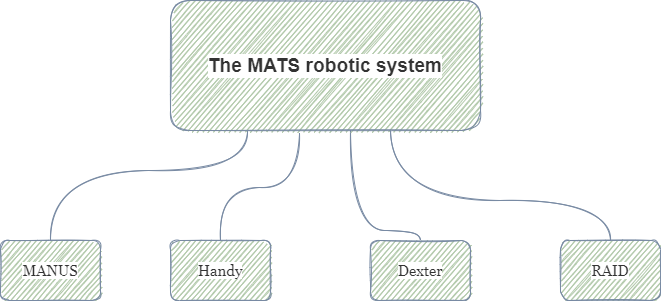

The diagram above was exported from draw.io. Its source (the exported page's mxGraphModel, read from the mxfile embedded in the PNG):
<mxGraphModel dx="782" dy="436" grid="1" gridSize="10" guides="1" tooltips="1" connect="1" arrows="1" fold="1" page="1" pageScale="1" pageWidth="827" pageHeight="1169" math="0" shadow="0">
  <root>
    <mxCell id="0" />
    <mxCell id="1" parent="0" />
    <mxCell id="8qsqRYyxdRfRc_10habP-2" value="&lt;span style=&quot;color: rgb(51 , 51 , 51) ; font-family: &amp;#34;georgia&amp;#34; , serif ; font-size: 15px ; background-color: rgb(255 , 255 , 255)&quot;&gt;RAID&lt;/span&gt;" style="whiteSpace=wrap;html=1;align=center;verticalAlign=middle;treeFolding=1;treeMoving=1;newEdgeStyle={&quot;edgeStyle&quot;:&quot;elbowEdgeStyle&quot;,&quot;startArrow&quot;:&quot;none&quot;,&quot;endArrow&quot;:&quot;none&quot;};fillColor=#B2C9AB;strokeColor=#788AA3;fontColor=#46495D;rounded=1;sketch=1;" parent="1" vertex="1">
      <mxGeometry x="590" y="550" width="100" height="60" as="geometry" />
    </mxCell>
    <mxCell id="8qsqRYyxdRfRc_10habP-3" value="" style="edgeStyle=elbowEdgeStyle;elbow=vertical;startArrow=none;endArrow=none;strokeColor=#788AA3;fontColor=#46495D;sketch=1;curved=1;" parent="1" target="8qsqRYyxdRfRc_10habP-2" edge="1">
      <mxGeometry relative="1" as="geometry">
        <mxPoint x="420" y="440" as="sourcePoint" />
        <Array as="points">
          <mxPoint x="580" y="510" />
        </Array>
      </mxGeometry>
    </mxCell>
    <mxCell id="8qsqRYyxdRfRc_10habP-4" value="&lt;span style=&quot;color: rgb(51 , 51 , 51) ; font-family: &amp;#34;georgia&amp;#34; , serif ; font-size: 15px ; background-color: rgb(255 , 255 , 255)&quot;&gt;Dexter&lt;/span&gt;" style="whiteSpace=wrap;html=1;align=center;verticalAlign=middle;treeFolding=1;treeMoving=1;newEdgeStyle={&quot;edgeStyle&quot;:&quot;elbowEdgeStyle&quot;,&quot;startArrow&quot;:&quot;none&quot;,&quot;endArrow&quot;:&quot;none&quot;};fillColor=#B2C9AB;strokeColor=#788AA3;fontColor=#46495D;rounded=1;sketch=1;" parent="1" vertex="1">
      <mxGeometry x="400" y="550" width="100" height="60" as="geometry" />
    </mxCell>
    <mxCell id="8qsqRYyxdRfRc_10habP-5" value="" style="edgeStyle=elbowEdgeStyle;elbow=vertical;startArrow=none;endArrow=none;strokeColor=#788AA3;fontColor=#46495D;sketch=1;curved=1;" parent="1" target="8qsqRYyxdRfRc_10habP-4" edge="1">
      <mxGeometry relative="1" as="geometry">
        <mxPoint x="380" y="440" as="sourcePoint" />
        <Array as="points">
          <mxPoint x="450" y="540" />
          <mxPoint x="420" y="530" />
          <mxPoint x="370" y="520" />
          <mxPoint x="420" y="490" />
          <mxPoint x="440" y="460" />
          <mxPoint x="370" y="490" />
          <mxPoint x="390" y="490" />
          <mxPoint x="420" y="485" />
          <mxPoint x="410" y="510" />
          <mxPoint x="230" y="510" />
          <mxPoint x="430" y="520" />
          <mxPoint x="170" y="550" />
        </Array>
      </mxGeometry>
    </mxCell>
    <mxCell id="8qsqRYyxdRfRc_10habP-8" value="&lt;span style=&quot;color: rgb(51 , 51 , 51) ; font-family: &amp;#34;georgia&amp;#34; , serif ; font-size: 15px ; background-color: rgb(255 , 255 , 255)&quot;&gt;MANUS&lt;/span&gt;" style="whiteSpace=wrap;html=1;align=center;verticalAlign=middle;treeFolding=1;treeMoving=1;newEdgeStyle={&quot;edgeStyle&quot;:&quot;elbowEdgeStyle&quot;,&quot;startArrow&quot;:&quot;none&quot;,&quot;endArrow&quot;:&quot;none&quot;};fillColor=#B2C9AB;strokeColor=#788AA3;fontColor=#46495D;rounded=1;sketch=1;" parent="1" vertex="1">
      <mxGeometry x="30" y="550" width="100" height="60" as="geometry" />
    </mxCell>
    <mxCell id="8qsqRYyxdRfRc_10habP-9" value="" style="edgeStyle=elbowEdgeStyle;elbow=vertical;startArrow=none;endArrow=none;strokeColor=#788AA3;fontColor=#46495D;sketch=1;curved=1;" parent="1" target="8qsqRYyxdRfRc_10habP-8" edge="1">
      <mxGeometry relative="1" as="geometry">
        <mxPoint x="277" y="441" as="sourcePoint" />
        <Array as="points">
          <mxPoint x="150" y="480" />
        </Array>
      </mxGeometry>
    </mxCell>
    <UserObject label="&lt;h1 class=&quot;document-title&quot; style=&quot;font-size: 1.6em ; margin: 0px ; line-height: 1.3 ; color: rgb(51 , 51 , 51) ; font-family: sans-serif ; background-color: rgb(255 , 255 , 255) ; outline: none&quot;&gt;&lt;span style=&quot;outline: none&quot;&gt;The MATS robotic system&lt;/span&gt;&lt;/h1&gt;" treeRoot="1" id="8qsqRYyxdRfRc_10habP-10">
      <mxCell style="whiteSpace=wrap;html=1;align=center;treeFolding=1;treeMoving=1;newEdgeStyle={&quot;edgeStyle&quot;:&quot;elbowEdgeStyle&quot;,&quot;startArrow&quot;:&quot;none&quot;,&quot;endArrow&quot;:&quot;none&quot;};fillColor=#B2C9AB;strokeColor=#788AA3;fontColor=#46495D;rounded=1;sketch=1;" parent="1" vertex="1">
        <mxGeometry x="200" y="310" width="310" height="130" as="geometry" />
      </mxCell>
    </UserObject>
    <mxCell id="8qsqRYyxdRfRc_10habP-11" value="&lt;span style=&quot;color: rgb(51 , 51 , 51) ; font-family: &amp;#34;georgia&amp;#34; , serif ; font-size: 15px ; background-color: rgb(255 , 255 , 255)&quot;&gt;Handy&lt;/span&gt;" style="whiteSpace=wrap;html=1;align=center;verticalAlign=middle;treeFolding=1;treeMoving=1;newEdgeStyle={&quot;edgeStyle&quot;:&quot;elbowEdgeStyle&quot;,&quot;startArrow&quot;:&quot;none&quot;,&quot;endArrow&quot;:&quot;none&quot;};fillColor=#B2C9AB;strokeColor=#788AA3;fontColor=#46495D;rounded=1;sketch=1;" parent="1" vertex="1">
      <mxGeometry x="200" y="550" width="100" height="60" as="geometry" />
    </mxCell>
    <mxCell id="8qsqRYyxdRfRc_10habP-12" value="" style="edgeStyle=elbowEdgeStyle;elbow=vertical;startArrow=none;endArrow=none;strokeColor=#788AA3;fontColor=#46495D;sketch=1;curved=1;" parent="1" target="8qsqRYyxdRfRc_10habP-11" edge="1">
      <mxGeometry relative="1" as="geometry">
        <mxPoint x="329" y="443" as="sourcePoint" />
      </mxGeometry>
    </mxCell>
  </root>
</mxGraphModel>